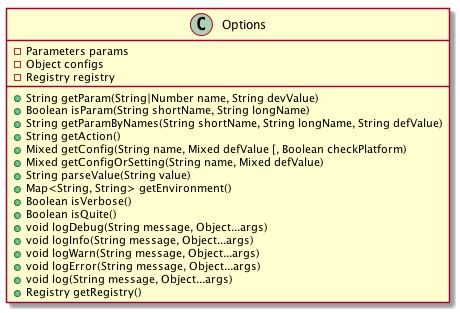

The diagram above was rendered by PlantUML. Its source (embedded in the PNG):
@startuml

class Options {
- Parameters params
- Object configs
- Registry registry
+ String getParam(String|Number name, String devValue)
+ Boolean isParam(String shortName, String longName)
+ String getParamByNames(String shortName, String longName, String defValue)
+ String getAction()
+ Mixed getConfig(String name, Mixed defValue [, Boolean checkPlatform)
+ Mixed getConfigOrSetting(String name, Mixed defValue)
+ String parseValue(String value)
+ Map<String, String> getEnvironment()
+ Boolean isVerbose()
+ Boolean isQuite()
+ void logDebug(String message, Object...args)
+ void logInfo(String message, Object...args)
+ void logWarn(String message, Object...args)
+ void logError(String message, Object...args)
+ void log(String message, Object...args)
+ Registry getRegistry()
}

@enduml